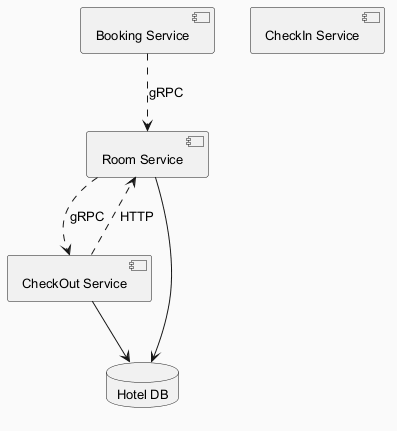

The diagram above was rendered by PlantUML. Its source (embedded in the PNG):
@startuml
skinparam backgroundColor #FAFAFA
skinparam classBackgroundColor #FFF3E0
skinparam classBorderColor #E65100
skinparam defaultFontSize 13
component "Booking Service" as C_BookingService
component "CheckIn Service" as C_CheckInService
component "Room Service" as C_RoomService
component "CheckOut Service" as C_CheckOutService
database "Hotel DB" as DB_hotel
C_RoomService --> DB_hotel
C_CheckOutService --> DB_hotel
C_RoomService ..> C_CheckOutService : gRPC
C_CheckOutService ..> C_RoomService : HTTP
C_BookingService ..> C_RoomService : gRPC
@enduml